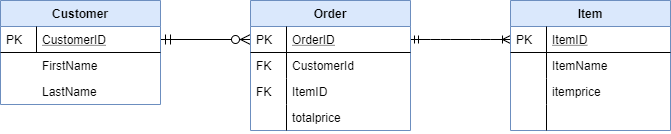

The diagram above was exported from draw.io. Its source (the exported page's mxGraphModel, read from the mxfile embedded in the PNG):
<mxGraphModel dx="1422" dy="745" grid="1" gridSize="10" guides="1" tooltips="1" connect="1" arrows="1" fold="1" page="1" pageScale="1" pageWidth="827" pageHeight="1169" math="0" shadow="0">
  <root>
    <mxCell id="WIyWlLk6GJQsqaUBKTNV-0" />
    <mxCell id="WIyWlLk6GJQsqaUBKTNV-1" parent="WIyWlLk6GJQsqaUBKTNV-0" />
    <mxCell id="zkfFHV4jXpPFQw0GAbJ--63" value="" style="edgeStyle=orthogonalEdgeStyle;endArrow=ERzeroToMany;startArrow=ERmandOne;shadow=0;strokeWidth=1;endSize=8;startSize=8;" parent="WIyWlLk6GJQsqaUBKTNV-1" source="zkfFHV4jXpPFQw0GAbJ--52" target="zkfFHV4jXpPFQw0GAbJ--57" edge="1">
      <mxGeometry width="100" height="100" relative="1" as="geometry">
        <mxPoint x="310" y="390" as="sourcePoint" />
        <mxPoint x="410" y="290" as="targetPoint" />
      </mxGeometry>
    </mxCell>
    <mxCell id="zkfFHV4jXpPFQw0GAbJ--51" value="Customer" style="swimlane;fontStyle=1;childLayout=stackLayout;horizontal=1;startSize=26;horizontalStack=0;resizeParent=1;resizeLast=0;collapsible=1;marginBottom=0;rounded=0;shadow=0;strokeWidth=1;fillColor=#dae8fc;strokeColor=#6c8ebf;" parent="WIyWlLk6GJQsqaUBKTNV-1" vertex="1">
      <mxGeometry x="90" y="120" width="160" height="104" as="geometry">
        <mxRectangle x="40" y="120" width="160" height="26" as="alternateBounds" />
      </mxGeometry>
    </mxCell>
    <mxCell id="zkfFHV4jXpPFQw0GAbJ--52" value="CustomerID" style="shape=partialRectangle;top=0;left=0;right=0;bottom=1;align=left;verticalAlign=top;fillColor=none;spacingLeft=40;spacingRight=4;overflow=hidden;rotatable=0;points=[[0,0.5],[1,0.5]];portConstraint=eastwest;dropTarget=0;rounded=0;shadow=0;strokeWidth=1;fontStyle=4" parent="zkfFHV4jXpPFQw0GAbJ--51" vertex="1">
      <mxGeometry y="26" width="160" height="26" as="geometry" />
    </mxCell>
    <mxCell id="zkfFHV4jXpPFQw0GAbJ--53" value="PK" style="shape=partialRectangle;top=0;left=0;bottom=0;fillColor=none;align=left;verticalAlign=top;spacingLeft=4;spacingRight=4;overflow=hidden;rotatable=0;points=[];portConstraint=eastwest;part=1;" parent="zkfFHV4jXpPFQw0GAbJ--52" vertex="1" connectable="0">
      <mxGeometry width="36" height="26" as="geometry" />
    </mxCell>
    <mxCell id="zkfFHV4jXpPFQw0GAbJ--54" value="FirstName" style="shape=partialRectangle;top=0;left=0;right=0;bottom=0;align=left;verticalAlign=top;fillColor=none;spacingLeft=40;spacingRight=4;overflow=hidden;rotatable=0;points=[[0,0.5],[1,0.5]];portConstraint=eastwest;dropTarget=0;rounded=0;shadow=0;strokeWidth=1;" parent="zkfFHV4jXpPFQw0GAbJ--51" vertex="1">
      <mxGeometry y="52" width="160" height="26" as="geometry" />
    </mxCell>
    <mxCell id="zkfFHV4jXpPFQw0GAbJ--55" value="" style="shape=partialRectangle;top=0;left=0;bottom=0;fillColor=none;align=left;verticalAlign=top;spacingLeft=4;spacingRight=4;overflow=hidden;rotatable=0;points=[];portConstraint=eastwest;part=1;" parent="zkfFHV4jXpPFQw0GAbJ--54" vertex="1" connectable="0">
      <mxGeometry height="26" as="geometry" />
    </mxCell>
    <mxCell id="y3Oz17qi02U5Zf5n94bV-0" value="LastName" style="shape=partialRectangle;top=0;left=0;right=0;bottom=0;align=left;verticalAlign=top;fillColor=none;spacingLeft=40;spacingRight=4;overflow=hidden;rotatable=0;points=[[0,0.5],[1,0.5]];portConstraint=eastwest;dropTarget=0;rounded=0;shadow=0;strokeWidth=1;" parent="zkfFHV4jXpPFQw0GAbJ--51" vertex="1">
      <mxGeometry y="78" width="160" height="26" as="geometry" />
    </mxCell>
    <mxCell id="y3Oz17qi02U5Zf5n94bV-13" value="" style="edgeStyle=entityRelationEdgeStyle;fontSize=12;html=1;endArrow=ERoneToMany;startArrow=ERmandOne;entryX=0;entryY=0.5;entryDx=0;entryDy=0;exitX=1;exitY=0.5;exitDx=0;exitDy=0;" parent="WIyWlLk6GJQsqaUBKTNV-1" source="zkfFHV4jXpPFQw0GAbJ--57" target="zkfFHV4jXpPFQw0GAbJ--65" edge="1">
      <mxGeometry width="100" height="100" relative="1" as="geometry">
        <mxPoint x="360" y="450" as="sourcePoint" />
        <mxPoint x="460" y="350" as="targetPoint" />
      </mxGeometry>
    </mxCell>
    <mxCell id="zkfFHV4jXpPFQw0GAbJ--64" value="Item" style="swimlane;fontStyle=1;childLayout=stackLayout;horizontal=1;startSize=26;horizontalStack=0;resizeParent=1;resizeLast=0;collapsible=1;marginBottom=0;rounded=0;shadow=0;strokeWidth=1;fillColor=#dae8fc;strokeColor=#6c8ebf;" parent="WIyWlLk6GJQsqaUBKTNV-1" vertex="1">
      <mxGeometry x="600" y="120" width="160" height="130" as="geometry">
        <mxRectangle x="260" y="270" width="160" height="26" as="alternateBounds" />
      </mxGeometry>
    </mxCell>
    <mxCell id="zkfFHV4jXpPFQw0GAbJ--65" value="ItemID" style="shape=partialRectangle;top=0;left=0;right=0;bottom=1;align=left;verticalAlign=top;fillColor=none;spacingLeft=40;spacingRight=4;overflow=hidden;rotatable=0;points=[[0,0.5],[1,0.5]];portConstraint=eastwest;dropTarget=0;rounded=0;shadow=0;strokeWidth=1;fontStyle=4" parent="zkfFHV4jXpPFQw0GAbJ--64" vertex="1">
      <mxGeometry y="26" width="160" height="26" as="geometry" />
    </mxCell>
    <mxCell id="zkfFHV4jXpPFQw0GAbJ--66" value="PK" style="shape=partialRectangle;top=0;left=0;bottom=0;fillColor=none;align=left;verticalAlign=top;spacingLeft=4;spacingRight=4;overflow=hidden;rotatable=0;points=[];portConstraint=eastwest;part=1;" parent="zkfFHV4jXpPFQw0GAbJ--65" vertex="1" connectable="0">
      <mxGeometry width="36" height="26" as="geometry" />
    </mxCell>
    <mxCell id="zkfFHV4jXpPFQw0GAbJ--69" value="ItemName" style="shape=partialRectangle;top=0;left=0;right=0;bottom=0;align=left;verticalAlign=top;fillColor=none;spacingLeft=40;spacingRight=4;overflow=hidden;rotatable=0;points=[[0,0.5],[1,0.5]];portConstraint=eastwest;dropTarget=0;rounded=0;shadow=0;strokeWidth=1;" parent="zkfFHV4jXpPFQw0GAbJ--64" vertex="1">
      <mxGeometry y="52" width="160" height="26" as="geometry" />
    </mxCell>
    <mxCell id="zkfFHV4jXpPFQw0GAbJ--70" value="" style="shape=partialRectangle;top=0;left=0;bottom=0;fillColor=none;align=left;verticalAlign=top;spacingLeft=4;spacingRight=4;overflow=hidden;rotatable=0;points=[];portConstraint=eastwest;part=1;" parent="zkfFHV4jXpPFQw0GAbJ--69" vertex="1" connectable="0">
      <mxGeometry width="36" height="26" as="geometry" />
    </mxCell>
    <mxCell id="y3Oz17qi02U5Zf5n94bV-14" value="itemprice" style="shape=partialRectangle;top=0;left=0;right=0;bottom=0;align=left;verticalAlign=top;fillColor=none;spacingLeft=40;spacingRight=4;overflow=hidden;rotatable=0;points=[[0,0.5],[1,0.5]];portConstraint=eastwest;dropTarget=0;rounded=0;shadow=0;strokeWidth=1;" parent="zkfFHV4jXpPFQw0GAbJ--64" vertex="1">
      <mxGeometry y="78" width="160" height="26" as="geometry" />
    </mxCell>
    <mxCell id="y3Oz17qi02U5Zf5n94bV-15" value="" style="shape=partialRectangle;top=0;left=0;bottom=0;fillColor=none;align=left;verticalAlign=top;spacingLeft=4;spacingRight=4;overflow=hidden;rotatable=0;points=[];portConstraint=eastwest;part=1;" parent="y3Oz17qi02U5Zf5n94bV-14" vertex="1" connectable="0">
      <mxGeometry width="36" height="26" as="geometry" />
    </mxCell>
    <mxCell id="y3Oz17qi02U5Zf5n94bV-16" value="" style="shape=partialRectangle;top=0;left=0;right=0;bottom=0;align=left;verticalAlign=top;fillColor=none;spacingLeft=40;spacingRight=4;overflow=hidden;rotatable=0;points=[[0,0.5],[1,0.5]];portConstraint=eastwest;dropTarget=0;rounded=0;shadow=0;strokeWidth=1;" parent="zkfFHV4jXpPFQw0GAbJ--64" vertex="1">
      <mxGeometry y="104" width="160" height="26" as="geometry" />
    </mxCell>
    <mxCell id="y3Oz17qi02U5Zf5n94bV-17" value="" style="shape=partialRectangle;top=0;left=0;bottom=0;fillColor=none;align=left;verticalAlign=top;spacingLeft=4;spacingRight=4;overflow=hidden;rotatable=0;points=[];portConstraint=eastwest;part=1;" parent="y3Oz17qi02U5Zf5n94bV-16" vertex="1" connectable="0">
      <mxGeometry width="36" height="26" as="geometry" />
    </mxCell>
    <mxCell id="zkfFHV4jXpPFQw0GAbJ--56" value="Order" style="swimlane;fontStyle=1;childLayout=stackLayout;horizontal=1;startSize=26;horizontalStack=0;resizeParent=1;resizeLast=0;collapsible=1;marginBottom=0;rounded=0;shadow=0;strokeWidth=1;fillColor=#dae8fc;strokeColor=#6c8ebf;" parent="WIyWlLk6GJQsqaUBKTNV-1" vertex="1">
      <mxGeometry x="340" y="120" width="160" height="130" as="geometry">
        <mxRectangle x="260" y="80" width="160" height="26" as="alternateBounds" />
      </mxGeometry>
    </mxCell>
    <mxCell id="zkfFHV4jXpPFQw0GAbJ--57" value="OrderID" style="shape=partialRectangle;top=0;left=0;right=0;bottom=1;align=left;verticalAlign=top;fillColor=none;spacingLeft=40;spacingRight=4;overflow=hidden;rotatable=0;points=[[0,0.5],[1,0.5]];portConstraint=eastwest;dropTarget=0;rounded=0;shadow=0;strokeWidth=1;fontStyle=4" parent="zkfFHV4jXpPFQw0GAbJ--56" vertex="1">
      <mxGeometry y="26" width="160" height="26" as="geometry" />
    </mxCell>
    <mxCell id="zkfFHV4jXpPFQw0GAbJ--58" value="PK" style="shape=partialRectangle;top=0;left=0;bottom=0;fillColor=none;align=left;verticalAlign=top;spacingLeft=4;spacingRight=4;overflow=hidden;rotatable=0;points=[];portConstraint=eastwest;part=1;" parent="zkfFHV4jXpPFQw0GAbJ--57" vertex="1" connectable="0">
      <mxGeometry width="36" height="26" as="geometry" />
    </mxCell>
    <mxCell id="zkfFHV4jXpPFQw0GAbJ--59" value="CustomerId" style="shape=partialRectangle;top=0;left=0;right=0;bottom=0;align=left;verticalAlign=top;fillColor=none;spacingLeft=40;spacingRight=4;overflow=hidden;rotatable=0;points=[[0,0.5],[1,0.5]];portConstraint=eastwest;dropTarget=0;rounded=0;shadow=0;strokeWidth=1;" parent="zkfFHV4jXpPFQw0GAbJ--56" vertex="1">
      <mxGeometry y="52" width="160" height="26" as="geometry" />
    </mxCell>
    <mxCell id="zkfFHV4jXpPFQw0GAbJ--60" value="FK" style="shape=partialRectangle;top=0;left=0;bottom=0;fillColor=none;align=left;verticalAlign=top;spacingLeft=4;spacingRight=4;overflow=hidden;rotatable=0;points=[];portConstraint=eastwest;part=1;" parent="zkfFHV4jXpPFQw0GAbJ--59" vertex="1" connectable="0">
      <mxGeometry width="36" height="26" as="geometry" />
    </mxCell>
    <mxCell id="y3Oz17qi02U5Zf5n94bV-18" value="ItemID" style="shape=partialRectangle;top=0;left=0;right=0;bottom=0;align=left;verticalAlign=top;fillColor=none;spacingLeft=40;spacingRight=4;overflow=hidden;rotatable=0;points=[[0,0.5],[1,0.5]];portConstraint=eastwest;dropTarget=0;rounded=0;shadow=0;strokeWidth=1;" parent="zkfFHV4jXpPFQw0GAbJ--56" vertex="1">
      <mxGeometry y="78" width="160" height="26" as="geometry" />
    </mxCell>
    <mxCell id="y3Oz17qi02U5Zf5n94bV-19" value="FK" style="shape=partialRectangle;top=0;left=0;bottom=0;fillColor=none;align=left;verticalAlign=top;spacingLeft=4;spacingRight=4;overflow=hidden;rotatable=0;points=[];portConstraint=eastwest;part=1;" parent="y3Oz17qi02U5Zf5n94bV-18" vertex="1" connectable="0">
      <mxGeometry width="36" height="26" as="geometry" />
    </mxCell>
    <mxCell id="zkfFHV4jXpPFQw0GAbJ--61" value="totalprice" style="shape=partialRectangle;top=0;left=0;right=0;bottom=0;align=left;verticalAlign=top;fillColor=none;spacingLeft=40;spacingRight=4;overflow=hidden;rotatable=0;points=[[0,0.5],[1,0.5]];portConstraint=eastwest;dropTarget=0;rounded=0;shadow=0;strokeWidth=1;" parent="zkfFHV4jXpPFQw0GAbJ--56" vertex="1">
      <mxGeometry y="104" width="160" height="26" as="geometry" />
    </mxCell>
    <mxCell id="zkfFHV4jXpPFQw0GAbJ--62" value="" style="shape=partialRectangle;top=0;left=0;bottom=0;fillColor=none;align=left;verticalAlign=top;spacingLeft=4;spacingRight=4;overflow=hidden;rotatable=0;points=[];portConstraint=eastwest;part=1;" parent="zkfFHV4jXpPFQw0GAbJ--61" vertex="1" connectable="0">
      <mxGeometry width="36" height="26" as="geometry" />
    </mxCell>
  </root>
</mxGraphModel>